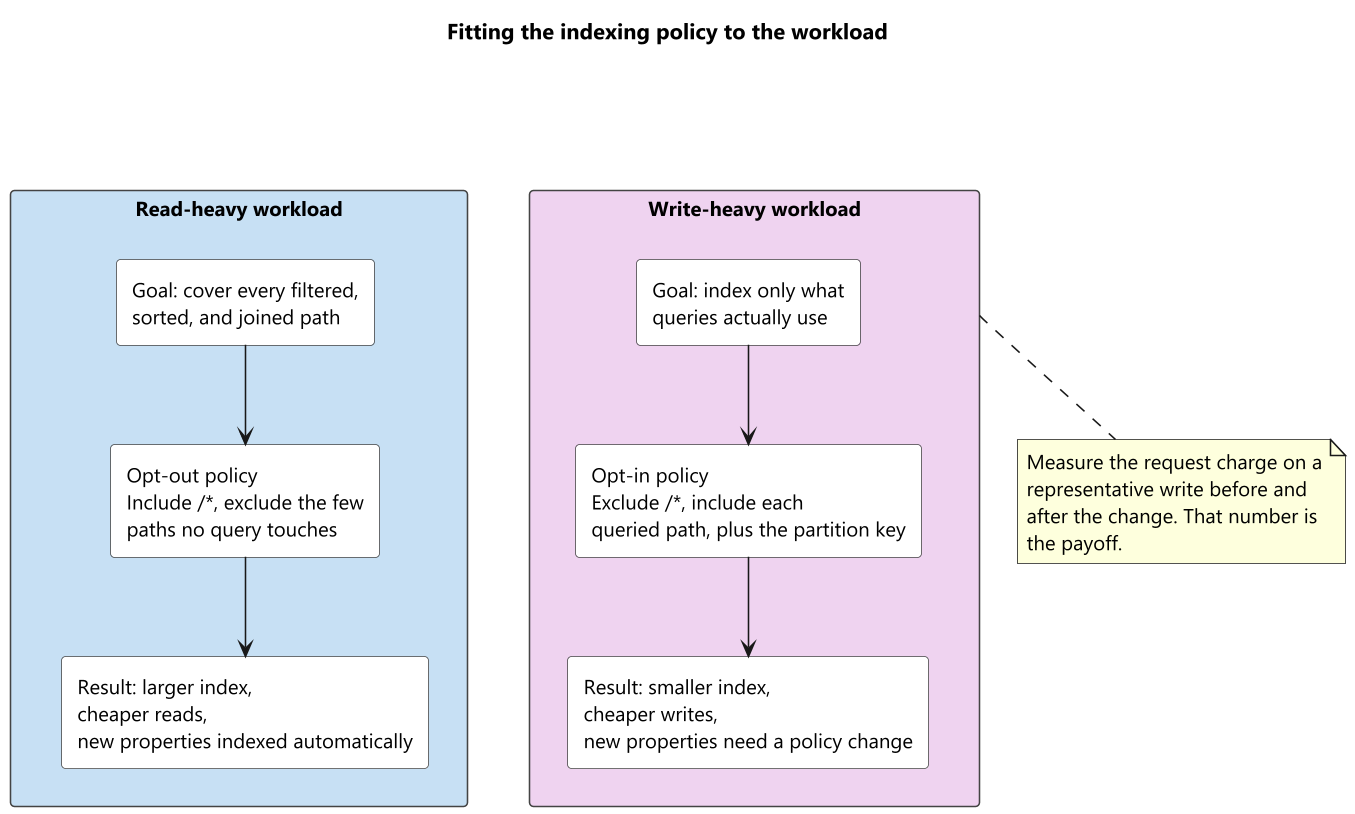

The diagram above was rendered by PlantUML. Its source (embedded in the PNG):
@startuml index-cost-tradeoff
skinparamlocked dpi 150
skinparam backgroundColor #FFFFFF
skinparam shadowing false
skinparam defaultFontName "Segoe UI"
skinparam defaultFontSize 13
skinparam rectangle {
    BorderColor #444444
    FontColor #000000
}

title Fitting the indexing policy to the workload

rectangle "Read-heavy workload" as READ #C7E0F4 {
    rectangle "Goal: cover every filtered,\nsorted, and joined path" as R1 #FFFFFF
    rectangle "Opt-out policy\nInclude /*, exclude the few\npaths no query touches" as R2 #FFFFFF
    rectangle "Result: larger index,\ncheaper reads,\nnew properties indexed automatically" as R3 #FFFFFF
    R1 -down-> R2
    R2 -down-> R3
}

rectangle "Write-heavy workload" as WRITE #EFD3F0 {
    rectangle "Goal: index only what\nqueries actually use" as W1 #FFFFFF
    rectangle "Opt-in policy\nExclude /*, include each\nqueried path, plus the partition key" as W2 #FFFFFF
    rectangle "Result: smaller index,\ncheaper writes,\nnew properties need a policy change" as W3 #FFFFFF
    W1 -down-> W2
    W2 -down-> W3
}

READ -[hidden]right- WRITE

note bottom of WRITE
  Measure the request charge on a
  representative write before and
  after the change. That number is
  the payoff.
end note

@enduml